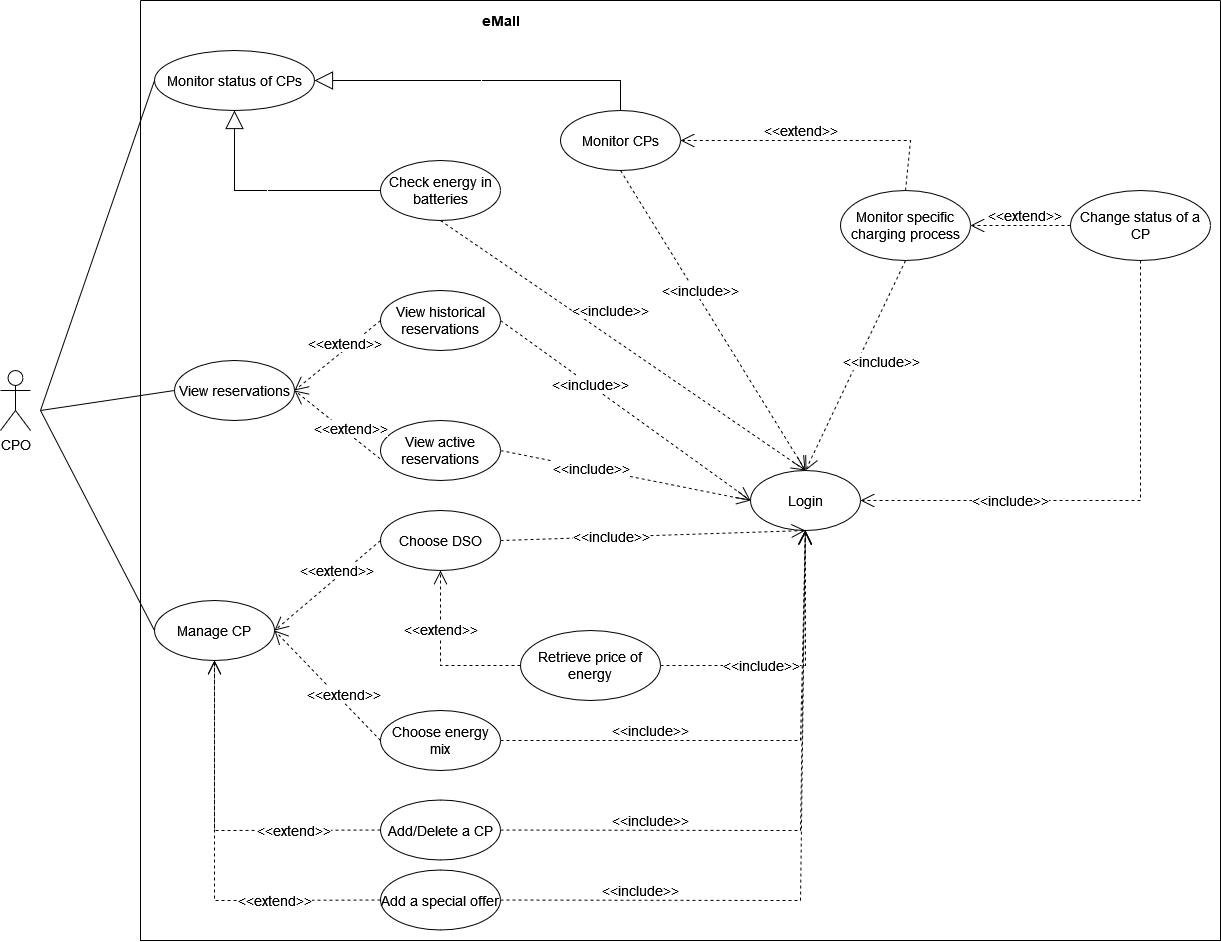

The diagram above was exported from draw.io. Its source (the exported page's mxGraphModel, read from the mxfile embedded in the PNG):
<mxGraphModel dx="1500" dy="1993" grid="1" gridSize="10" guides="1" tooltips="1" connect="1" arrows="1" fold="1" page="1" pageScale="1" pageWidth="827" pageHeight="1169" math="0" shadow="0">
  <root>
    <mxCell id="0" />
    <mxCell id="1" parent="0" />
    <mxCell id="NoGL-9SGHFlckXkN0ljQ-2" value="CPO" style="shape=umlActor;verticalLabelPosition=bottom;verticalAlign=top;html=1;outlineConnect=0;fontSize=14;" parent="1" vertex="1">
      <mxGeometry x="50" y="130" width="30" height="60" as="geometry" />
    </mxCell>
    <mxCell id="NoGL-9SGHFlckXkN0ljQ-3" value="" style="swimlane;startSize=0;fontSize=14;" parent="1" vertex="1">
      <mxGeometry x="190" y="-240" width="1080" height="940" as="geometry">
        <mxRectangle x="370" y="70" width="50" height="40" as="alternateBounds" />
      </mxGeometry>
    </mxCell>
    <mxCell id="NoGL-9SGHFlckXkN0ljQ-5" value="eMall" style="text;html=1;align=center;verticalAlign=middle;resizable=0;points=[];autosize=1;strokeColor=none;fillColor=none;fontSize=14;fontStyle=1" parent="NoGL-9SGHFlckXkN0ljQ-3" vertex="1">
      <mxGeometry x="330" y="5" width="60" height="30" as="geometry" />
    </mxCell>
    <mxCell id="NoGL-9SGHFlckXkN0ljQ-9" value="Login" style="ellipse;whiteSpace=wrap;html=1;strokeWidth=1;fontSize=14;" parent="NoGL-9SGHFlckXkN0ljQ-3" vertex="1">
      <mxGeometry x="610" y="470" width="110" height="60" as="geometry" />
    </mxCell>
    <mxCell id="NoGL-9SGHFlckXkN0ljQ-11" value="Monitor status of CPs" style="ellipse;whiteSpace=wrap;html=1;strokeWidth=1;fontSize=14;" parent="NoGL-9SGHFlckXkN0ljQ-3" vertex="1">
      <mxGeometry x="14" y="50" width="160" height="60" as="geometry" />
    </mxCell>
    <mxCell id="WSd1pxD6rkp4gxGv32OZ-4" value="Monitor CPs" style="ellipse;whiteSpace=wrap;html=1;fontSize=14;" parent="NoGL-9SGHFlckXkN0ljQ-3" vertex="1">
      <mxGeometry x="420" y="110" width="120" height="60" as="geometry" />
    </mxCell>
    <mxCell id="WSd1pxD6rkp4gxGv32OZ-7" value="Check energy in batteries" style="ellipse;whiteSpace=wrap;html=1;fontSize=14;" parent="NoGL-9SGHFlckXkN0ljQ-3" vertex="1">
      <mxGeometry x="240" y="160" width="120" height="60" as="geometry" />
    </mxCell>
    <mxCell id="WSd1pxD6rkp4gxGv32OZ-1" value="Monitor specific charging process" style="ellipse;whiteSpace=wrap;html=1;fontSize=14;" parent="NoGL-9SGHFlckXkN0ljQ-3" vertex="1">
      <mxGeometry x="700" y="190" width="130" height="70" as="geometry" />
    </mxCell>
    <mxCell id="WSd1pxD6rkp4gxGv32OZ-12" value="&amp;lt;&amp;lt;include&amp;gt;&amp;gt;" style="endArrow=open;endSize=12;dashed=1;html=1;rounded=0;exitX=0.5;exitY=1;exitDx=0;exitDy=0;entryX=0.5;entryY=0;entryDx=0;entryDy=0;fontSize=14;" parent="NoGL-9SGHFlckXkN0ljQ-3" source="WSd1pxD6rkp4gxGv32OZ-7" target="NoGL-9SGHFlckXkN0ljQ-9" edge="1">
      <mxGeometry x="-0.1321" y="22" width="160" relative="1" as="geometry">
        <mxPoint x="470" y="200" as="sourcePoint" />
        <mxPoint x="576" y="450" as="targetPoint" />
        <mxPoint as="offset" />
      </mxGeometry>
    </mxCell>
    <mxCell id="WSd1pxD6rkp4gxGv32OZ-13" value="&amp;lt;&amp;lt;include&amp;gt;&amp;gt;" style="endArrow=open;endSize=12;dashed=1;html=1;rounded=0;exitX=0.5;exitY=1;exitDx=0;exitDy=0;entryX=0.5;entryY=0;entryDx=0;entryDy=0;fontSize=14;" parent="NoGL-9SGHFlckXkN0ljQ-3" source="WSd1pxD6rkp4gxGv32OZ-4" target="NoGL-9SGHFlckXkN0ljQ-9" edge="1">
      <mxGeometry x="-0.1821" y="5" width="160" relative="1" as="geometry">
        <mxPoint x="480" y="210" as="sourcePoint" />
        <mxPoint x="586" y="460" as="targetPoint" />
        <mxPoint as="offset" />
      </mxGeometry>
    </mxCell>
    <mxCell id="WSd1pxD6rkp4gxGv32OZ-14" value="&amp;lt;&amp;lt;include&amp;gt;&amp;gt;" style="endArrow=open;endSize=12;dashed=1;html=1;rounded=0;exitX=0.5;exitY=1;exitDx=0;exitDy=0;entryX=0.5;entryY=0;entryDx=0;entryDy=0;fontSize=14;" parent="NoGL-9SGHFlckXkN0ljQ-3" source="WSd1pxD6rkp4gxGv32OZ-1" target="NoGL-9SGHFlckXkN0ljQ-9" edge="1">
      <mxGeometry x="-0.1321" y="22" width="160" relative="1" as="geometry">
        <mxPoint x="490" y="220" as="sourcePoint" />
        <mxPoint x="596" y="470" as="targetPoint" />
        <mxPoint as="offset" />
      </mxGeometry>
    </mxCell>
    <mxCell id="WSd1pxD6rkp4gxGv32OZ-3" value="&amp;lt;&amp;lt;extend&amp;gt;&amp;gt;" style="endArrow=open;endSize=12;dashed=1;html=1;rounded=0;exitX=0.5;exitY=0;exitDx=0;exitDy=0;entryX=1;entryY=0.5;entryDx=0;entryDy=0;fontSize=14;" parent="NoGL-9SGHFlckXkN0ljQ-3" source="WSd1pxD6rkp4gxGv32OZ-1" target="WSd1pxD6rkp4gxGv32OZ-4" edge="1">
      <mxGeometry x="0.1429" y="-10" width="160" relative="1" as="geometry">
        <mxPoint x="184" y="40" as="sourcePoint" />
        <mxPoint x="170" y="30" as="targetPoint" />
        <mxPoint as="offset" />
        <Array as="points">
          <mxPoint x="770" y="140" />
        </Array>
      </mxGeometry>
    </mxCell>
    <mxCell id="WSd1pxD6rkp4gxGv32OZ-15" value="View reservations" style="ellipse;whiteSpace=wrap;html=1;fontSize=14;" parent="NoGL-9SGHFlckXkN0ljQ-3" vertex="1">
      <mxGeometry x="34" y="360" width="120" height="60" as="geometry" />
    </mxCell>
    <mxCell id="WSd1pxD6rkp4gxGv32OZ-16" value="View historical reservations" style="ellipse;whiteSpace=wrap;html=1;fontSize=14;" parent="NoGL-9SGHFlckXkN0ljQ-3" vertex="1">
      <mxGeometry x="240" y="290" width="120" height="60" as="geometry" />
    </mxCell>
    <mxCell id="WSd1pxD6rkp4gxGv32OZ-19" value="&amp;lt;&amp;lt;extend&amp;gt;&amp;gt;" style="endArrow=open;endSize=12;dashed=1;html=1;rounded=0;exitX=0;exitY=0.5;exitDx=0;exitDy=0;entryX=1;entryY=0.5;entryDx=0;entryDy=0;fontSize=14;" parent="NoGL-9SGHFlckXkN0ljQ-3" source="WSd1pxD6rkp4gxGv32OZ-16" target="WSd1pxD6rkp4gxGv32OZ-15" edge="1">
      <mxGeometry x="-0.2307" y="-5" width="160" relative="1" as="geometry">
        <mxPoint x="702.0000000000045" y="480" as="sourcePoint" />
        <mxPoint x="455.9999999999984" y="420" as="targetPoint" />
        <mxPoint as="offset" />
      </mxGeometry>
    </mxCell>
    <mxCell id="WSd1pxD6rkp4gxGv32OZ-21" value="&amp;lt;&amp;lt;include&amp;gt;&amp;gt;" style="endArrow=open;endSize=12;dashed=1;html=1;rounded=0;exitX=1;exitY=0.5;exitDx=0;exitDy=0;entryX=0;entryY=0.5;entryDx=0;entryDy=0;fontSize=14;" parent="NoGL-9SGHFlckXkN0ljQ-3" source="WSd1pxD6rkp4gxGv32OZ-16" target="NoGL-9SGHFlckXkN0ljQ-9" edge="1">
      <mxGeometry x="-0.2826" width="160" relative="1" as="geometry">
        <mxPoint x="200" y="530" as="sourcePoint" />
        <mxPoint x="551" y="670" as="targetPoint" />
        <mxPoint x="1" as="offset" />
      </mxGeometry>
    </mxCell>
    <mxCell id="WSd1pxD6rkp4gxGv32OZ-23" value="Manage CP" style="ellipse;whiteSpace=wrap;html=1;fontSize=14;" parent="NoGL-9SGHFlckXkN0ljQ-3" vertex="1">
      <mxGeometry x="14" y="600" width="120" height="60" as="geometry" />
    </mxCell>
    <mxCell id="WSd1pxD6rkp4gxGv32OZ-24" value="Choose DSO" style="ellipse;whiteSpace=wrap;html=1;fontSize=14;" parent="NoGL-9SGHFlckXkN0ljQ-3" vertex="1">
      <mxGeometry x="240" y="510" width="120" height="60" as="geometry" />
    </mxCell>
    <mxCell id="WSd1pxD6rkp4gxGv32OZ-25" value="&amp;lt;&amp;lt;extend&amp;gt;&amp;gt;" style="endArrow=open;endSize=12;dashed=1;html=1;rounded=0;exitX=0;exitY=0.5;exitDx=0;exitDy=0;entryX=1;entryY=0.5;entryDx=0;entryDy=0;fontSize=14;" parent="NoGL-9SGHFlckXkN0ljQ-3" source="WSd1pxD6rkp4gxGv32OZ-24" target="WSd1pxD6rkp4gxGv32OZ-23" edge="1">
      <mxGeometry x="-0.2307" y="-5" width="160" relative="1" as="geometry">
        <mxPoint x="215.51999999999998" y="468.2199999999998" as="sourcePoint" />
        <mxPoint x="159.99999999999773" y="410" as="targetPoint" />
        <mxPoint as="offset" />
      </mxGeometry>
    </mxCell>
    <mxCell id="WSd1pxD6rkp4gxGv32OZ-27" value="Choose energy mix" style="ellipse;whiteSpace=wrap;html=1;fontSize=14;" parent="NoGL-9SGHFlckXkN0ljQ-3" vertex="1">
      <mxGeometry x="240" y="710" width="120" height="60" as="geometry" />
    </mxCell>
    <mxCell id="WSd1pxD6rkp4gxGv32OZ-28" value="&amp;lt;&amp;lt;extend&amp;gt;&amp;gt;" style="endArrow=open;endSize=12;dashed=1;html=1;rounded=0;exitX=0;exitY=0.5;exitDx=0;exitDy=0;entryX=1;entryY=0.5;entryDx=0;entryDy=0;fontSize=14;" parent="NoGL-9SGHFlckXkN0ljQ-3" source="WSd1pxD6rkp4gxGv32OZ-27" target="WSd1pxD6rkp4gxGv32OZ-23" edge="1">
      <mxGeometry x="-0.2307" y="-5" width="160" relative="1" as="geometry">
        <mxPoint x="225.51999999999998" y="478.2199999999998" as="sourcePoint" />
        <mxPoint x="169.99999999999773" y="420" as="targetPoint" />
        <mxPoint as="offset" />
      </mxGeometry>
    </mxCell>
    <mxCell id="WSd1pxD6rkp4gxGv32OZ-30" value="&amp;lt;&amp;lt;include&amp;gt;&amp;gt;" style="endArrow=open;endSize=12;dashed=1;html=1;rounded=0;exitX=1;exitY=0.5;exitDx=0;exitDy=0;entryX=0.5;entryY=1;entryDx=0;entryDy=0;fontSize=14;" parent="NoGL-9SGHFlckXkN0ljQ-3" source="WSd1pxD6rkp4gxGv32OZ-27" target="NoGL-9SGHFlckXkN0ljQ-9" edge="1">
      <mxGeometry x="-0.4118" y="10" width="160" relative="1" as="geometry">
        <mxPoint x="346" y="470" as="sourcePoint" />
        <mxPoint x="460" y="430" as="targetPoint" />
        <mxPoint as="offset" />
        <Array as="points">
          <mxPoint x="660" y="740" />
        </Array>
      </mxGeometry>
    </mxCell>
    <mxCell id="WSd1pxD6rkp4gxGv32OZ-29" value="&amp;lt;&amp;lt;include&amp;gt;&amp;gt;" style="endArrow=open;endSize=12;dashed=1;html=1;rounded=0;exitX=1;exitY=0.5;exitDx=0;exitDy=0;entryX=0.5;entryY=1;entryDx=0;entryDy=0;fontSize=14;" parent="NoGL-9SGHFlckXkN0ljQ-3" source="WSd1pxD6rkp4gxGv32OZ-24" target="NoGL-9SGHFlckXkN0ljQ-9" edge="1">
      <mxGeometry x="-0.2826" width="160" relative="1" as="geometry">
        <mxPoint x="336" y="460" as="sourcePoint" />
        <mxPoint x="410" y="490" as="targetPoint" />
        <mxPoint x="1" as="offset" />
      </mxGeometry>
    </mxCell>
    <mxCell id="WSd1pxD6rkp4gxGv32OZ-17" value="View active reservations" style="ellipse;whiteSpace=wrap;html=1;fontSize=14;" parent="NoGL-9SGHFlckXkN0ljQ-3" vertex="1">
      <mxGeometry x="240" y="420" width="120" height="60" as="geometry" />
    </mxCell>
    <mxCell id="WSd1pxD6rkp4gxGv32OZ-20" value="&amp;lt;&amp;lt;extend&amp;gt;&amp;gt;" style="endArrow=open;endSize=12;dashed=1;html=1;rounded=0;exitX=-0.004;exitY=0.637;exitDx=0;exitDy=0;entryX=1;entryY=0.5;entryDx=0;entryDy=0;exitPerimeter=0;fontSize=14;" parent="NoGL-9SGHFlckXkN0ljQ-3" source="WSd1pxD6rkp4gxGv32OZ-17" target="WSd1pxD6rkp4gxGv32OZ-15" edge="1">
      <mxGeometry x="-0.2307" y="-5" width="160" relative="1" as="geometry">
        <mxPoint x="712.0000000000045" y="670" as="sourcePoint" />
        <mxPoint x="465.9999999999984" y="610" as="targetPoint" />
        <mxPoint as="offset" />
      </mxGeometry>
    </mxCell>
    <mxCell id="WSd1pxD6rkp4gxGv32OZ-22" value="&amp;lt;&amp;lt;include&amp;gt;&amp;gt;" style="endArrow=open;endSize=12;dashed=1;html=1;rounded=0;exitX=1;exitY=0.5;exitDx=0;exitDy=0;entryX=0;entryY=0.5;entryDx=0;entryDy=0;fontSize=14;" parent="NoGL-9SGHFlckXkN0ljQ-3" source="WSd1pxD6rkp4gxGv32OZ-17" target="NoGL-9SGHFlckXkN0ljQ-9" edge="1">
      <mxGeometry x="-0.2826" width="160" relative="1" as="geometry">
        <mxPoint x="184" y="460" as="sourcePoint" />
        <mxPoint x="470" y="610" as="targetPoint" />
        <mxPoint x="1" as="offset" />
      </mxGeometry>
    </mxCell>
    <mxCell id="WSd1pxD6rkp4gxGv32OZ-35" value="Retrieve price of energy" style="ellipse;whiteSpace=wrap;html=1;strokeWidth=1;fontSize=14;" parent="NoGL-9SGHFlckXkN0ljQ-3" vertex="1">
      <mxGeometry x="380" y="630" width="140" height="70" as="geometry" />
    </mxCell>
    <mxCell id="WSd1pxD6rkp4gxGv32OZ-36" value="&amp;lt;&amp;lt;include&amp;gt;&amp;gt;" style="endArrow=open;endSize=12;dashed=1;html=1;rounded=0;exitX=1;exitY=0.5;exitDx=0;exitDy=0;entryX=0.5;entryY=1;entryDx=0;entryDy=0;fontSize=14;" parent="NoGL-9SGHFlckXkN0ljQ-3" source="WSd1pxD6rkp4gxGv32OZ-35" target="NoGL-9SGHFlckXkN0ljQ-9" edge="1">
      <mxGeometry x="-0.2826" width="160" relative="1" as="geometry">
        <mxPoint x="329.99999999999636" y="610" as="sourcePoint" />
        <mxPoint x="525" y="470" as="targetPoint" />
        <mxPoint x="1" as="offset" />
        <Array as="points">
          <mxPoint x="665" y="665" />
        </Array>
      </mxGeometry>
    </mxCell>
    <mxCell id="WSd1pxD6rkp4gxGv32OZ-38" value="&amp;lt;&amp;lt;extend&amp;gt;&amp;gt;" style="endArrow=open;endSize=12;dashed=1;html=1;rounded=0;exitX=0;exitY=0.5;exitDx=0;exitDy=0;entryX=0.5;entryY=1;entryDx=0;entryDy=0;fontSize=14;" parent="NoGL-9SGHFlckXkN0ljQ-3" source="WSd1pxD6rkp4gxGv32OZ-35" target="WSd1pxD6rkp4gxGv32OZ-24" edge="1">
      <mxGeometry x="0.3143" width="160" relative="1" as="geometry">
        <mxPoint x="210" y="765" as="sourcePoint" />
        <mxPoint x="140" y="630" as="targetPoint" />
        <mxPoint as="offset" />
        <Array as="points">
          <mxPoint x="300" y="665" />
        </Array>
      </mxGeometry>
    </mxCell>
    <mxCell id="vvovJgnX_C0W13VjGpcs-1" value="Add/Delete a CP" style="ellipse;whiteSpace=wrap;html=1;fontSize=14;" parent="NoGL-9SGHFlckXkN0ljQ-3" vertex="1">
      <mxGeometry x="240" y="799.5" width="120" height="60" as="geometry" />
    </mxCell>
    <mxCell id="vvovJgnX_C0W13VjGpcs-3" value="&amp;lt;&amp;lt;extend&amp;gt;&amp;gt;" style="endArrow=open;endSize=12;dashed=1;html=1;rounded=0;exitX=0;exitY=0.5;exitDx=0;exitDy=0;entryX=0.5;entryY=1;entryDx=0;entryDy=0;fontSize=14;" parent="NoGL-9SGHFlckXkN0ljQ-3" source="vvovJgnX_C0W13VjGpcs-1" target="WSd1pxD6rkp4gxGv32OZ-23" edge="1">
      <mxGeometry x="-0.4771" width="160" relative="1" as="geometry">
        <mxPoint x="210" y="765" as="sourcePoint" />
        <mxPoint x="144" y="640" as="targetPoint" />
        <mxPoint as="offset" />
        <Array as="points">
          <mxPoint x="74" y="830" />
        </Array>
      </mxGeometry>
    </mxCell>
    <mxCell id="SCX66E7eRJlfmZ9cqUWn-1" value="Add a special offer" style="ellipse;whiteSpace=wrap;html=1;fontSize=14;" parent="NoGL-9SGHFlckXkN0ljQ-3" vertex="1">
      <mxGeometry x="240" y="869.5" width="120" height="60" as="geometry" />
    </mxCell>
    <mxCell id="SCX66E7eRJlfmZ9cqUWn-2" value="&amp;lt;&amp;lt;include&amp;gt;&amp;gt;" style="endArrow=open;endSize=12;dashed=1;html=1;rounded=0;exitX=1;exitY=0.5;exitDx=0;exitDy=0;fontSize=14;" parent="NoGL-9SGHFlckXkN0ljQ-3" source="SCX66E7eRJlfmZ9cqUWn-1" edge="1" target="NoGL-9SGHFlckXkN0ljQ-9">
      <mxGeometry x="-0.5822" y="10" width="160" relative="1" as="geometry">
        <mxPoint x="340" y="840" as="sourcePoint" />
        <mxPoint x="515" y="460" as="targetPoint" />
        <mxPoint as="offset" />
        <Array as="points">
          <mxPoint x="660" y="900" />
        </Array>
      </mxGeometry>
    </mxCell>
    <mxCell id="SCX66E7eRJlfmZ9cqUWn-3" value="&amp;lt;&amp;lt;extend&amp;gt;&amp;gt;" style="endArrow=open;endSize=12;dashed=1;html=1;rounded=0;exitX=0;exitY=0.5;exitDx=0;exitDy=0;entryX=0.5;entryY=1;entryDx=0;entryDy=0;fontSize=14;" parent="NoGL-9SGHFlckXkN0ljQ-3" source="SCX66E7eRJlfmZ9cqUWn-1" target="WSd1pxD6rkp4gxGv32OZ-23" edge="1">
      <mxGeometry x="-0.4771" width="160" relative="1" as="geometry">
        <mxPoint x="220" y="840" as="sourcePoint" />
        <mxPoint x="84" y="670" as="targetPoint" />
        <mxPoint as="offset" />
        <Array as="points">
          <mxPoint x="74" y="900" />
        </Array>
      </mxGeometry>
    </mxCell>
    <mxCell id="ar0ZbVRZWEX6kZcACbii-2" value="&lt;div style=&quot;font-size: 14px;&quot;&gt;&lt;br style=&quot;font-size: 14px;&quot;&gt;&lt;/div&gt;" style="endArrow=block;endSize=16;endFill=0;html=1;rounded=0;exitX=0.5;exitY=0;exitDx=0;exitDy=0;entryX=1;entryY=0.5;entryDx=0;entryDy=0;fontSize=14;" edge="1" parent="NoGL-9SGHFlckXkN0ljQ-3" source="WSd1pxD6rkp4gxGv32OZ-4" target="NoGL-9SGHFlckXkN0ljQ-11">
      <mxGeometry width="160" relative="1" as="geometry">
        <mxPoint x="140" y="130" as="sourcePoint" />
        <mxPoint x="300" y="130" as="targetPoint" />
        <Array as="points">
          <mxPoint x="480" y="80" />
        </Array>
      </mxGeometry>
    </mxCell>
    <mxCell id="ar0ZbVRZWEX6kZcACbii-3" value="&lt;div style=&quot;font-size: 14px;&quot;&gt;&lt;br style=&quot;font-size: 14px;&quot;&gt;&lt;/div&gt;" style="endArrow=block;endSize=16;endFill=0;html=1;rounded=0;exitX=0;exitY=0.5;exitDx=0;exitDy=0;entryX=0.5;entryY=1;entryDx=0;entryDy=0;fontSize=14;" edge="1" parent="NoGL-9SGHFlckXkN0ljQ-3" source="WSd1pxD6rkp4gxGv32OZ-7" target="NoGL-9SGHFlckXkN0ljQ-11">
      <mxGeometry width="160" relative="1" as="geometry">
        <mxPoint x="430" y="150" as="sourcePoint" />
        <mxPoint x="184" y="90" as="targetPoint" />
        <Array as="points">
          <mxPoint x="94" y="190" />
        </Array>
      </mxGeometry>
    </mxCell>
    <mxCell id="vvovJgnX_C0W13VjGpcs-2" value="&amp;lt;&amp;lt;include&amp;gt;&amp;gt;" style="endArrow=open;endSize=12;dashed=1;html=1;rounded=0;exitX=1;exitY=0.5;exitDx=0;exitDy=0;fontSize=14;" parent="NoGL-9SGHFlckXkN0ljQ-3" source="vvovJgnX_C0W13VjGpcs-1" edge="1" target="NoGL-9SGHFlckXkN0ljQ-9">
      <mxGeometry x="-0.5001" y="10" width="160" relative="1" as="geometry">
        <mxPoint x="350" y="765" as="sourcePoint" />
        <mxPoint x="510" y="460" as="targetPoint" />
        <mxPoint as="offset" />
        <Array as="points">
          <mxPoint x="660" y="830" />
        </Array>
      </mxGeometry>
    </mxCell>
    <mxCell id="ar0ZbVRZWEX6kZcACbii-4" value="Change status of a CP" style="ellipse;whiteSpace=wrap;html=1;strokeWidth=1;fontSize=14;" vertex="1" parent="NoGL-9SGHFlckXkN0ljQ-3">
      <mxGeometry x="930" y="190" width="140" height="70" as="geometry" />
    </mxCell>
    <mxCell id="ar0ZbVRZWEX6kZcACbii-5" value="&amp;lt;&amp;lt;extend&amp;gt;&amp;gt;" style="endArrow=open;endSize=12;dashed=1;html=1;rounded=0;entryX=1;entryY=0.5;entryDx=0;entryDy=0;fontSize=14;exitX=0;exitY=0.5;exitDx=0;exitDy=0;" edge="1" parent="NoGL-9SGHFlckXkN0ljQ-3" source="ar0ZbVRZWEX6kZcACbii-4" target="WSd1pxD6rkp4gxGv32OZ-1">
      <mxGeometry x="-0.0909" y="-10" width="160" relative="1" as="geometry">
        <mxPoint x="510" y="220" as="sourcePoint" />
        <mxPoint x="550" y="150" as="targetPoint" />
        <mxPoint as="offset" />
        <Array as="points" />
      </mxGeometry>
    </mxCell>
    <mxCell id="ar0ZbVRZWEX6kZcACbii-6" value="&amp;lt;&amp;lt;include&amp;gt;&amp;gt;" style="endArrow=open;endSize=12;dashed=1;html=1;rounded=0;exitX=0.5;exitY=1;exitDx=0;exitDy=0;entryX=1;entryY=0.5;entryDx=0;entryDy=0;fontSize=14;" edge="1" parent="NoGL-9SGHFlckXkN0ljQ-3" source="ar0ZbVRZWEX6kZcACbii-4" target="NoGL-9SGHFlckXkN0ljQ-9">
      <mxGeometry x="0.4286" width="160" relative="1" as="geometry">
        <mxPoint x="780" y="260" as="sourcePoint" />
        <mxPoint x="675" y="480" as="targetPoint" />
        <mxPoint x="1" as="offset" />
        <Array as="points">
          <mxPoint x="1000" y="500" />
        </Array>
      </mxGeometry>
    </mxCell>
    <mxCell id="NoGL-9SGHFlckXkN0ljQ-33" value="" style="endArrow=none;html=1;rounded=0;entryX=0;entryY=0.5;entryDx=0;entryDy=0;fontSize=14;" parent="1" target="NoGL-9SGHFlckXkN0ljQ-11" edge="1">
      <mxGeometry width="50" height="50" relative="1" as="geometry">
        <mxPoint x="90" y="170" as="sourcePoint" />
        <mxPoint x="410" y="60" as="targetPoint" />
      </mxGeometry>
    </mxCell>
    <mxCell id="NoGL-9SGHFlckXkN0ljQ-35" value="" style="endArrow=none;html=1;rounded=0;entryX=0;entryY=0.5;entryDx=0;entryDy=0;fontSize=14;" parent="1" target="WSd1pxD6rkp4gxGv32OZ-15" edge="1">
      <mxGeometry width="50" height="50" relative="1" as="geometry">
        <mxPoint x="90" y="170" as="sourcePoint" />
        <mxPoint x="213.99999999999795" y="195" as="targetPoint" />
      </mxGeometry>
    </mxCell>
    <mxCell id="WSd1pxD6rkp4gxGv32OZ-37" value="" style="endArrow=none;html=1;rounded=0;entryX=0;entryY=0.5;entryDx=0;entryDy=0;fontSize=14;" parent="1" target="WSd1pxD6rkp4gxGv32OZ-23" edge="1">
      <mxGeometry width="50" height="50" relative="1" as="geometry">
        <mxPoint x="90" y="170" as="sourcePoint" />
        <mxPoint x="230" y="170" as="targetPoint" />
      </mxGeometry>
    </mxCell>
  </root>
</mxGraphModel>